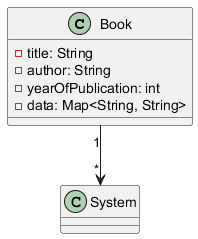

The diagram above was rendered by PlantUML. Its source (embedded in the PNG):
@startuml
   class Book {
       - title: String
       - author: String
       - yearOfPublication: int
       - data: Map<String, String>
   }

   Book "1" --> "*" System
   @enduml